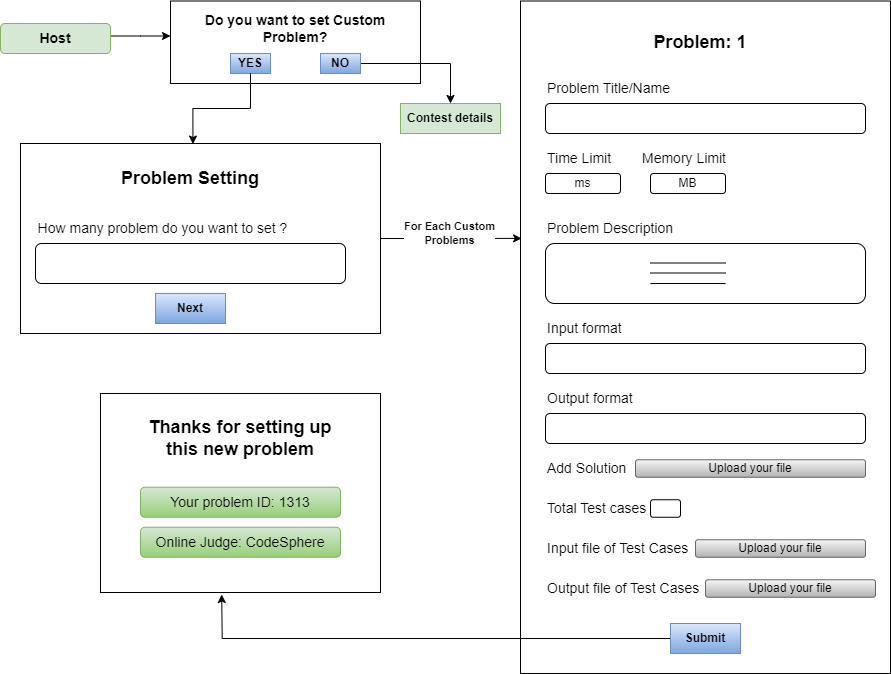

The diagram above was exported from draw.io. Its source (the exported page's mxGraphModel, read from the mxfile embedded in the PNG):
<mxGraphModel dx="1050" dy="565" grid="0" gridSize="10" guides="1" tooltips="1" connect="1" arrows="1" fold="1" page="0" pageScale="1" pageWidth="1100" pageHeight="850" math="0" shadow="0">
  <root>
    <mxCell id="0" />
    <mxCell id="1" parent="0" />
    <mxCell id="LvAFzk6MgwHDGyijy54c-16" style="edgeStyle=orthogonalEdgeStyle;rounded=0;orthogonalLoop=1;jettySize=auto;html=1;entryX=0;entryY=0.75;entryDx=0;entryDy=0;" parent="1" source="LvAFzk6MgwHDGyijy54c-2" target="LvAFzk6MgwHDGyijy54c-4" edge="1">
      <mxGeometry relative="1" as="geometry">
        <Array as="points">
          <mxPoint x="200" y="123" />
        </Array>
      </mxGeometry>
    </mxCell>
    <mxCell id="LvAFzk6MgwHDGyijy54c-2" value="&lt;font style=&quot;font-size: 14px;&quot;&gt;&lt;b&gt;Host&lt;/b&gt;&lt;/font&gt;" style="rounded=1;whiteSpace=wrap;html=1;fillColor=#d5e8d4;strokeColor=#82b366;" parent="1" vertex="1">
      <mxGeometry x="60" y="110" width="110" height="30" as="geometry" />
    </mxCell>
    <mxCell id="LvAFzk6MgwHDGyijy54c-3" value="" style="rounded=0;whiteSpace=wrap;html=1;" parent="1" vertex="1">
      <mxGeometry x="230" y="87.5" width="250" height="82.5" as="geometry" />
    </mxCell>
    <mxCell id="LvAFzk6MgwHDGyijy54c-4" value="&lt;font style=&quot;font-size: 14px;&quot;&gt;&lt;b&gt;Do you want to set Custom Problem?&lt;/b&gt;&lt;/font&gt;" style="text;html=1;align=center;verticalAlign=middle;whiteSpace=wrap;rounded=0;" parent="1" vertex="1">
      <mxGeometry x="230" y="100" width="250" height="30" as="geometry" />
    </mxCell>
    <mxCell id="LvAFzk6MgwHDGyijy54c-5" value="&lt;b&gt;YES&lt;/b&gt;" style="rounded=0;whiteSpace=wrap;html=1;fillColor=#dae8fc;strokeColor=#6c8ebf;gradientColor=#7ea6e0;" parent="1" vertex="1">
      <mxGeometry x="290" y="140" width="40" height="20" as="geometry" />
    </mxCell>
    <mxCell id="GmoQfXXvp_u6tKYj_iUC-34" style="edgeStyle=orthogonalEdgeStyle;rounded=0;orthogonalLoop=1;jettySize=auto;html=1;entryX=0.5;entryY=0;entryDx=0;entryDy=0;" parent="1" source="LvAFzk6MgwHDGyijy54c-6" target="GmoQfXXvp_u6tKYj_iUC-33" edge="1">
      <mxGeometry relative="1" as="geometry" />
    </mxCell>
    <mxCell id="LvAFzk6MgwHDGyijy54c-6" value="&lt;b&gt;NO&lt;/b&gt;" style="rounded=0;whiteSpace=wrap;html=1;fillColor=#dae8fc;strokeColor=#6c8ebf;gradientColor=#7ea6e0;" parent="1" vertex="1">
      <mxGeometry x="380" y="140" width="40" height="20" as="geometry" />
    </mxCell>
    <mxCell id="LvAFzk6MgwHDGyijy54c-7" value="" style="rounded=0;whiteSpace=wrap;html=1;" parent="1" vertex="1">
      <mxGeometry x="80" y="230" width="360" height="190" as="geometry" />
    </mxCell>
    <mxCell id="LvAFzk6MgwHDGyijy54c-8" value="&lt;font style=&quot;font-size: 18px;&quot;&gt;&lt;b&gt;Problem Setting&lt;/b&gt;&lt;/font&gt;" style="text;html=1;align=center;verticalAlign=middle;whiteSpace=wrap;rounded=0;" parent="1" vertex="1">
      <mxGeometry x="160" y="250" width="180" height="30" as="geometry" />
    </mxCell>
    <mxCell id="LvAFzk6MgwHDGyijy54c-9" value="" style="rounded=1;whiteSpace=wrap;html=1;" parent="1" vertex="1">
      <mxGeometry x="95" y="330" width="310" height="40" as="geometry" />
    </mxCell>
    <mxCell id="LvAFzk6MgwHDGyijy54c-10" value="&lt;font style=&quot;font-size: 14px;&quot;&gt;How many problem do you want to set ?&lt;/font&gt;" style="text;html=1;align=center;verticalAlign=middle;whiteSpace=wrap;rounded=0;" parent="1" vertex="1">
      <mxGeometry x="90" y="300" width="265" height="30" as="geometry" />
    </mxCell>
    <mxCell id="LvAFzk6MgwHDGyijy54c-11" value="&lt;b&gt;Next&lt;/b&gt;" style="rounded=0;whiteSpace=wrap;html=1;fillColor=#dae8fc;strokeColor=#6c8ebf;gradientColor=#7ea6e0;" parent="1" vertex="1">
      <mxGeometry x="215" y="380" width="70" height="30" as="geometry" />
    </mxCell>
    <mxCell id="LvAFzk6MgwHDGyijy54c-12" value="" style="rounded=0;whiteSpace=wrap;html=1;" parent="1" vertex="1">
      <mxGeometry x="580" y="87.5" width="370" height="672.5" as="geometry" />
    </mxCell>
    <mxCell id="LvAFzk6MgwHDGyijy54c-13" value="&lt;font style=&quot;font-size: 18px;&quot;&gt;&lt;b&gt;Problem: 1&lt;/b&gt;&lt;/font&gt;" style="text;html=1;align=center;verticalAlign=middle;whiteSpace=wrap;rounded=0;" parent="1" vertex="1">
      <mxGeometry x="670" y="113.75" width="180" height="30" as="geometry" />
    </mxCell>
    <mxCell id="LvAFzk6MgwHDGyijy54c-14" value="" style="rounded=1;whiteSpace=wrap;html=1;" parent="1" vertex="1">
      <mxGeometry x="605" y="190" width="320" height="30" as="geometry" />
    </mxCell>
    <mxCell id="LvAFzk6MgwHDGyijy54c-15" value="&lt;font style=&quot;font-size: 14px;&quot;&gt;Problem Title/Name&lt;/font&gt;" style="text;html=1;align=left;verticalAlign=middle;whiteSpace=wrap;rounded=0;" parent="1" vertex="1">
      <mxGeometry x="605" y="160" width="265" height="30" as="geometry" />
    </mxCell>
    <mxCell id="GmoQfXXvp_u6tKYj_iUC-1" value="ms" style="rounded=1;whiteSpace=wrap;html=1;" parent="1" vertex="1">
      <mxGeometry x="605" y="260" width="75" height="20" as="geometry" />
    </mxCell>
    <mxCell id="GmoQfXXvp_u6tKYj_iUC-2" value="&lt;font style=&quot;font-size: 14px;&quot;&gt;Time Limit&lt;/font&gt;" style="text;html=1;align=left;verticalAlign=middle;whiteSpace=wrap;rounded=0;" parent="1" vertex="1">
      <mxGeometry x="605" y="230" width="265" height="30" as="geometry" />
    </mxCell>
    <mxCell id="GmoQfXXvp_u6tKYj_iUC-3" value="MB" style="rounded=1;whiteSpace=wrap;html=1;" parent="1" vertex="1">
      <mxGeometry x="710" y="260" width="75" height="20" as="geometry" />
    </mxCell>
    <mxCell id="GmoQfXXvp_u6tKYj_iUC-4" value="&lt;font style=&quot;font-size: 14px;&quot;&gt;Memory Limit&lt;/font&gt;" style="text;html=1;align=left;verticalAlign=middle;whiteSpace=wrap;rounded=0;" parent="1" vertex="1">
      <mxGeometry x="700" y="230" width="100" height="30" as="geometry" />
    </mxCell>
    <mxCell id="GmoQfXXvp_u6tKYj_iUC-5" value="&lt;font style=&quot;font-size: 14px;&quot;&gt;Problem Description&lt;/font&gt;" style="text;html=1;align=left;verticalAlign=middle;whiteSpace=wrap;rounded=0;" parent="1" vertex="1">
      <mxGeometry x="605" y="300" width="265" height="30" as="geometry" />
    </mxCell>
    <mxCell id="GmoQfXXvp_u6tKYj_iUC-6" value="" style="rounded=1;whiteSpace=wrap;html=1;" parent="1" vertex="1">
      <mxGeometry x="605" y="330" width="320" height="60" as="geometry" />
    </mxCell>
    <mxCell id="GmoQfXXvp_u6tKYj_iUC-7" value="" style="endArrow=none;html=1;rounded=0;" parent="1" edge="1">
      <mxGeometry width="50" height="50" relative="1" as="geometry">
        <mxPoint x="785" y="349.5" as="sourcePoint" />
        <mxPoint x="710" y="349.5" as="targetPoint" />
      </mxGeometry>
    </mxCell>
    <mxCell id="GmoQfXXvp_u6tKYj_iUC-8" value="" style="endArrow=none;html=1;rounded=0;" parent="1" edge="1">
      <mxGeometry width="50" height="50" relative="1" as="geometry">
        <mxPoint x="785" y="359.5" as="sourcePoint" />
        <mxPoint x="710" y="359.5" as="targetPoint" />
      </mxGeometry>
    </mxCell>
    <mxCell id="GmoQfXXvp_u6tKYj_iUC-9" value="" style="endArrow=none;html=1;rounded=0;" parent="1" edge="1">
      <mxGeometry width="50" height="50" relative="1" as="geometry">
        <mxPoint x="785" y="370" as="sourcePoint" />
        <mxPoint x="710" y="370" as="targetPoint" />
      </mxGeometry>
    </mxCell>
    <mxCell id="GmoQfXXvp_u6tKYj_iUC-10" value="&lt;font style=&quot;font-size: 14px;&quot;&gt;Input format&lt;/font&gt;" style="text;html=1;align=left;verticalAlign=middle;whiteSpace=wrap;rounded=0;" parent="1" vertex="1">
      <mxGeometry x="605" y="400" width="265" height="30" as="geometry" />
    </mxCell>
    <mxCell id="GmoQfXXvp_u6tKYj_iUC-11" value="" style="rounded=1;whiteSpace=wrap;html=1;" parent="1" vertex="1">
      <mxGeometry x="605" y="430" width="320" height="30" as="geometry" />
    </mxCell>
    <mxCell id="GmoQfXXvp_u6tKYj_iUC-12" value="&lt;font style=&quot;font-size: 14px;&quot;&gt;Output format&lt;/font&gt;" style="text;html=1;align=left;verticalAlign=middle;whiteSpace=wrap;rounded=0;" parent="1" vertex="1">
      <mxGeometry x="605" y="470" width="265" height="30" as="geometry" />
    </mxCell>
    <mxCell id="GmoQfXXvp_u6tKYj_iUC-13" value="" style="rounded=1;whiteSpace=wrap;html=1;" parent="1" vertex="1">
      <mxGeometry x="605" y="500" width="320" height="30" as="geometry" />
    </mxCell>
    <mxCell id="GmoQfXXvp_u6tKYj_iUC-14" value="&lt;font style=&quot;font-size: 14px;&quot;&gt;Add Solution&lt;/font&gt;" style="text;html=1;align=left;verticalAlign=middle;whiteSpace=wrap;rounded=0;" parent="1" vertex="1">
      <mxGeometry x="605" y="540" width="265" height="30" as="geometry" />
    </mxCell>
    <mxCell id="GmoQfXXvp_u6tKYj_iUC-15" value="Upload your file" style="rounded=1;whiteSpace=wrap;html=1;fillColor=#f5f5f5;gradientColor=#b3b3b3;strokeColor=#666666;" parent="1" vertex="1">
      <mxGeometry x="695" y="546.25" width="230" height="17.5" as="geometry" />
    </mxCell>
    <mxCell id="GmoQfXXvp_u6tKYj_iUC-16" value="&lt;font style=&quot;font-size: 14px;&quot;&gt;Total Test cases&lt;/font&gt;" style="text;html=1;align=left;verticalAlign=middle;whiteSpace=wrap;rounded=0;" parent="1" vertex="1">
      <mxGeometry x="605" y="580" width="105" height="30" as="geometry" />
    </mxCell>
    <mxCell id="GmoQfXXvp_u6tKYj_iUC-17" value="" style="rounded=1;whiteSpace=wrap;html=1;" parent="1" vertex="1">
      <mxGeometry x="710" y="586.25" width="30" height="17.5" as="geometry" />
    </mxCell>
    <mxCell id="GmoQfXXvp_u6tKYj_iUC-18" value="&lt;span style=&quot;font-size: 14px;&quot;&gt;Input file of Test Cases&lt;/span&gt;" style="text;html=1;align=left;verticalAlign=middle;whiteSpace=wrap;rounded=0;" parent="1" vertex="1">
      <mxGeometry x="605" y="620" width="145" height="30" as="geometry" />
    </mxCell>
    <mxCell id="GmoQfXXvp_u6tKYj_iUC-19" value="Upload your file" style="rounded=1;whiteSpace=wrap;html=1;fillColor=#f5f5f5;gradientColor=#b3b3b3;strokeColor=#666666;" parent="1" vertex="1">
      <mxGeometry x="755" y="626.25" width="170" height="17.5" as="geometry" />
    </mxCell>
    <mxCell id="GmoQfXXvp_u6tKYj_iUC-20" value="&lt;span style=&quot;font-size: 14px;&quot;&gt;Output file of Test Cases&lt;/span&gt;" style="text;html=1;align=left;verticalAlign=middle;whiteSpace=wrap;rounded=0;" parent="1" vertex="1">
      <mxGeometry x="605" y="660" width="160" height="30" as="geometry" />
    </mxCell>
    <mxCell id="GmoQfXXvp_u6tKYj_iUC-21" value="Upload your file" style="rounded=1;whiteSpace=wrap;html=1;fillColor=#f5f5f5;gradientColor=#b3b3b3;strokeColor=#666666;" parent="1" vertex="1">
      <mxGeometry x="765" y="666.25" width="170" height="17.5" as="geometry" />
    </mxCell>
    <mxCell id="-qnyn-EYZJDO4bNaORCo-1" style="edgeStyle=orthogonalEdgeStyle;rounded=0;orthogonalLoop=1;jettySize=auto;html=1;" edge="1" parent="1" source="GmoQfXXvp_u6tKYj_iUC-23">
      <mxGeometry relative="1" as="geometry">
        <mxPoint x="281.20001220703125" y="681" as="targetPoint" />
      </mxGeometry>
    </mxCell>
    <mxCell id="GmoQfXXvp_u6tKYj_iUC-23" value="&lt;b&gt;Submit&lt;/b&gt;" style="rounded=0;whiteSpace=wrap;html=1;fillColor=#dae8fc;strokeColor=#6c8ebf;gradientColor=#7ea6e0;" parent="1" vertex="1">
      <mxGeometry x="730" y="710" width="70" height="30" as="geometry" />
    </mxCell>
    <mxCell id="GmoQfXXvp_u6tKYj_iUC-24" style="edgeStyle=orthogonalEdgeStyle;rounded=0;orthogonalLoop=1;jettySize=auto;html=1;entryX=0.003;entryY=0.353;entryDx=0;entryDy=0;entryPerimeter=0;" parent="1" source="LvAFzk6MgwHDGyijy54c-7" target="LvAFzk6MgwHDGyijy54c-12" edge="1">
      <mxGeometry relative="1" as="geometry" />
    </mxCell>
    <mxCell id="GmoQfXXvp_u6tKYj_iUC-25" value="&lt;b&gt;For Each Custom&lt;/b&gt;&lt;div&gt;&lt;b&gt;Problems&lt;/b&gt;&lt;/div&gt;" style="edgeLabel;html=1;align=center;verticalAlign=middle;resizable=0;points=[];" parent="GmoQfXXvp_u6tKYj_iUC-24" vertex="1" connectable="0">
      <mxGeometry x="-0.0072" y="5" relative="1" as="geometry">
        <mxPoint x="-1" as="offset" />
      </mxGeometry>
    </mxCell>
    <mxCell id="GmoQfXXvp_u6tKYj_iUC-26" style="edgeStyle=orthogonalEdgeStyle;rounded=0;orthogonalLoop=1;jettySize=auto;html=1;entryX=0.479;entryY=0.003;entryDx=0;entryDy=0;entryPerimeter=0;" parent="1" source="LvAFzk6MgwHDGyijy54c-5" target="LvAFzk6MgwHDGyijy54c-7" edge="1">
      <mxGeometry relative="1" as="geometry" />
    </mxCell>
    <mxCell id="GmoQfXXvp_u6tKYj_iUC-27" value="" style="rounded=0;whiteSpace=wrap;html=1;" parent="1" vertex="1">
      <mxGeometry x="160" y="480" width="280" height="199" as="geometry" />
    </mxCell>
    <mxCell id="GmoQfXXvp_u6tKYj_iUC-29" value="&lt;b&gt;&lt;font style=&quot;font-size: 18px;&quot;&gt;Thanks for setting up this new problem&lt;/font&gt;&lt;/b&gt;" style="text;html=1;align=center;verticalAlign=middle;whiteSpace=wrap;rounded=0;" parent="1" vertex="1">
      <mxGeometry x="200" y="500" width="200" height="50" as="geometry" />
    </mxCell>
    <mxCell id="GmoQfXXvp_u6tKYj_iUC-30" value="&lt;font style=&quot;font-size: 14px;&quot;&gt;Your problem ID: 1313&lt;/font&gt;" style="rounded=1;whiteSpace=wrap;html=1;fillColor=#d5e8d4;gradientColor=#97d077;strokeColor=#82b366;" parent="1" vertex="1">
      <mxGeometry x="200" y="573.75" width="200" height="30" as="geometry" />
    </mxCell>
    <mxCell id="GmoQfXXvp_u6tKYj_iUC-33" value="&lt;b&gt;Contest details&lt;/b&gt;" style="rounded=0;whiteSpace=wrap;html=1;fillColor=#d5e8d4;strokeColor=#82b366;" parent="1" vertex="1">
      <mxGeometry x="460" y="190" width="100" height="30" as="geometry" />
    </mxCell>
    <mxCell id="GmoQfXXvp_u6tKYj_iUC-35" value="&lt;font style=&quot;font-size: 14px;&quot;&gt;Online Judge: CodeSphere&lt;/font&gt;" style="rounded=1;whiteSpace=wrap;html=1;fillColor=#d5e8d4;gradientColor=#97d077;strokeColor=#82b366;" parent="1" vertex="1">
      <mxGeometry x="200" y="613.75" width="200" height="30" as="geometry" />
    </mxCell>
  </root>
</mxGraphModel>